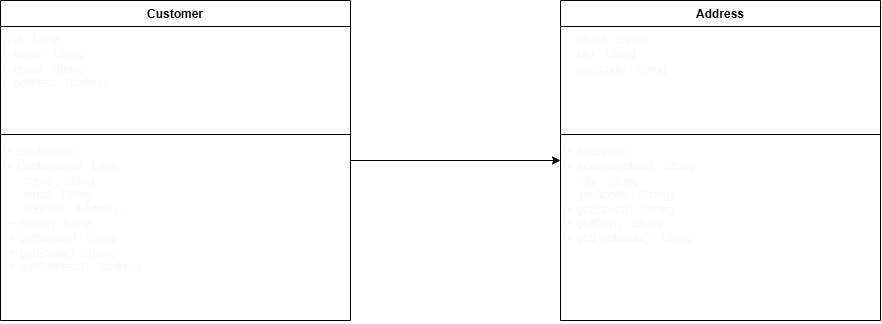

The diagram above was exported from draw.io. Its source (the exported page's mxGraphModel, read from the mxfile embedded in the PNG):
<mxGraphModel dx="1241" dy="840" grid="1" gridSize="10" guides="1" tooltips="1" connect="1" arrows="1" fold="1" page="1" pageScale="1" pageWidth="850" pageHeight="1100" math="0" shadow="0">
  <root>
    <mxCell id="0" />
    <mxCell id="1" parent="0" />
    <mxCell id="R5q2JGOo0j8ch8EtNsQc-17" parent="1" style="swimlane;fontStyle=1;align=center;verticalAlign=top;childLayout=stackLayout;horizontal=1;startSize=26;horizontalStack=0;resizeParent=1;resizeParentMax=0;resizeLast=0;collapsible=1;marginBottom=0;whiteSpace=wrap;html=1;" value="Address" vertex="1">
      <mxGeometry height="320" width="320" x="640" y="80" as="geometry" />
    </mxCell>
    <mxCell id="R5q2JGOo0j8ch8EtNsQc-18" parent="R5q2JGOo0j8ch8EtNsQc-17" style="text;strokeColor=none;fillColor=none;align=left;verticalAlign=top;spacingLeft=4;spacingRight=4;overflow=hidden;rotatable=0;points=[[0,0.5],[1,0.5]];portConstraint=eastwest;whiteSpace=wrap;html=1;" value="&lt;div&gt;&lt;span style=&quot;color: light-dark(rgb(249, 250, 251), rgb(255, 255, 255));&quot;&gt;&amp;nbsp;- street : String&amp;nbsp; &amp;nbsp; &amp;nbsp; &amp;nbsp; &amp;nbsp; &amp;nbsp; &amp;nbsp;&amp;nbsp;&lt;/span&gt;&lt;/div&gt;&lt;div&gt;&lt;span style=&quot;color: light-dark(rgb(249, 250, 251), rgb(255, 255, 255));&quot;&gt;&amp;nbsp;- city : String&amp;nbsp; &amp;nbsp; &amp;nbsp; &amp;nbsp; &amp;nbsp; &amp;nbsp; &amp;nbsp; &amp;nbsp;&amp;nbsp;&lt;/span&gt;&lt;/div&gt;&lt;div&gt;&lt;span style=&quot;color: light-dark(rgb(249, 250, 251), rgb(255, 255, 255));&quot;&gt;&amp;nbsp;- postcode : String&amp;nbsp;&amp;nbsp;&lt;/span&gt;&lt;/div&gt;" vertex="1">
      <mxGeometry height="104" width="320" y="26" as="geometry" />
    </mxCell>
    <mxCell id="R5q2JGOo0j8ch8EtNsQc-19" parent="R5q2JGOo0j8ch8EtNsQc-17" style="line;strokeWidth=1;fillColor=none;align=left;verticalAlign=middle;spacingTop=-1;spacingLeft=3;spacingRight=3;rotatable=0;labelPosition=right;points=[];portConstraint=eastwest;strokeColor=inherit;" value="" vertex="1">
      <mxGeometry height="8" width="320" y="130" as="geometry" />
    </mxCell>
    <mxCell id="R5q2JGOo0j8ch8EtNsQc-20" parent="R5q2JGOo0j8ch8EtNsQc-17" style="text;strokeColor=none;fillColor=none;align=left;verticalAlign=top;spacingLeft=4;spacingRight=4;overflow=hidden;rotatable=0;points=[[0,0.5],[1,0.5]];portConstraint=eastwest;whiteSpace=wrap;html=1;" value="&lt;div&gt;&lt;span style=&quot;color: light-dark(rgb(249, 250, 251), rgb(255, 255, 255));&quot;&gt;+ Address()&amp;nbsp; &amp;nbsp; &amp;nbsp; &amp;nbsp; &amp;nbsp; &amp;nbsp; &amp;nbsp; &amp;nbsp; &amp;nbsp; &amp;nbsp;&amp;nbsp;&lt;/span&gt;&lt;/div&gt;&lt;div&gt;&lt;span style=&quot;color: light-dark(rgb(249, 250, 251), rgb(255, 255, 255));&quot;&gt;+ Address(street : String,&amp;nbsp; &amp;nbsp; &amp;nbsp;&lt;/span&gt;&lt;/div&gt;&lt;div&gt;&lt;span style=&quot;color: light-dark(rgb(249, 250, 251), rgb(255, 255, 255));&quot;&gt;&amp;nbsp; &amp;nbsp; city : String,&amp;nbsp; &amp;nbsp; &amp;nbsp; &amp;nbsp; &amp;nbsp; &amp;nbsp; &amp;nbsp;&lt;/span&gt;&lt;/div&gt;&lt;div&gt;&lt;span style=&quot;color: light-dark(rgb(249, 250, 251), rgb(255, 255, 255));&quot;&gt;&amp;nbsp; &amp;nbsp; postcode : String)&amp;nbsp; &amp;nbsp; &amp;nbsp; &amp;nbsp; &amp;nbsp;&lt;/span&gt;&lt;/div&gt;&lt;div&gt;&lt;span style=&quot;color: light-dark(rgb(249, 250, 251), rgb(255, 255, 255));&quot;&gt;+ getStreet() : String&amp;nbsp; &amp;nbsp; &amp;nbsp; &amp;nbsp; &amp;nbsp;&lt;/span&gt;&lt;/div&gt;&lt;div&gt;&lt;span style=&quot;color: light-dark(rgb(249, 250, 251), rgb(255, 255, 255));&quot;&gt;+ getCity() : String&amp;nbsp; &amp;nbsp; &amp;nbsp; &amp;nbsp; &amp;nbsp; &amp;nbsp;&lt;/span&gt;&lt;/div&gt;&lt;div&gt;&lt;span style=&quot;color: light-dark(rgb(249, 250, 251), rgb(255, 255, 255));&quot;&gt;+ getPostcode() : String&amp;nbsp;&amp;nbsp;&lt;/span&gt;&lt;/div&gt;" vertex="1">
      <mxGeometry height="182" width="320" y="138" as="geometry" />
    </mxCell>
    <mxCell id="R5q2JGOo0j8ch8EtNsQc-25" parent="1" style="swimlane;fontStyle=1;align=center;verticalAlign=top;childLayout=stackLayout;horizontal=1;startSize=26;horizontalStack=0;resizeParent=1;resizeParentMax=0;resizeLast=0;collapsible=1;marginBottom=0;whiteSpace=wrap;html=1;" value="Customer" vertex="1">
      <mxGeometry height="320" width="350" x="80" y="80" as="geometry" />
    </mxCell>
    <mxCell id="R5q2JGOo0j8ch8EtNsQc-26" parent="R5q2JGOo0j8ch8EtNsQc-25" style="text;strokeColor=none;fillColor=none;align=left;verticalAlign=top;spacingLeft=4;spacingRight=4;overflow=hidden;rotatable=0;points=[[0,0.5],[1,0.5]];portConstraint=eastwest;whiteSpace=wrap;html=1;" value="&lt;div&gt;&lt;span style=&quot;color: light-dark(rgb(249, 250, 251), rgb(255, 255, 255));&quot;&gt;- id : Long&amp;nbsp;&lt;/span&gt;&lt;/div&gt;&lt;div&gt;&lt;span style=&quot;color: light-dark(rgb(249, 250, 251), rgb(255, 255, 255));&quot;&gt;- name : String&lt;/span&gt;&lt;/div&gt;&lt;div&gt;&lt;span style=&quot;color: light-dark(rgb(249, 250, 251), rgb(255, 255, 255));&quot;&gt;- email : String&lt;/span&gt;&lt;/div&gt;&lt;div&gt;&lt;span style=&quot;color: light-dark(rgb(249, 250, 251), rgb(255, 255, 255));&quot;&gt;- address : Addres&lt;/span&gt;&lt;span style=&quot;color: light-dark(rgb(249, 250, 251), rgb(255, 255, 255));&quot;&gt;s&lt;/span&gt;&amp;nbsp;&lt;/div&gt;" vertex="1">
      <mxGeometry height="104" width="350" y="26" as="geometry" />
    </mxCell>
    <mxCell id="R5q2JGOo0j8ch8EtNsQc-27" parent="R5q2JGOo0j8ch8EtNsQc-25" style="line;strokeWidth=1;fillColor=none;align=left;verticalAlign=middle;spacingTop=-1;spacingLeft=3;spacingRight=3;rotatable=0;labelPosition=right;points=[];portConstraint=eastwest;strokeColor=inherit;" value="" vertex="1">
      <mxGeometry height="8" width="350" y="130" as="geometry" />
    </mxCell>
    <mxCell id="R5q2JGOo0j8ch8EtNsQc-28" parent="R5q2JGOo0j8ch8EtNsQc-25" style="text;strokeColor=none;fillColor=none;align=left;verticalAlign=top;spacingLeft=4;spacingRight=4;overflow=hidden;rotatable=0;points=[[0,0.5],[1,0.5]];portConstraint=eastwest;whiteSpace=wrap;html=1;" value="&lt;div&gt;&lt;span style=&quot;color: light-dark(rgb(249, 250, 251), rgb(255, 255, 255));&quot;&gt;+ Customer()&amp;nbsp; &amp;nbsp; &amp;nbsp; &amp;nbsp; &amp;nbsp; &amp;nbsp;&amp;nbsp;&lt;/span&gt;&lt;/div&gt;&lt;div&gt;&lt;span style=&quot;color: light-dark(rgb(249, 250, 251), rgb(255, 255, 255));&quot;&gt;+ Customer(id : Long,&amp;nbsp; &amp;nbsp; &amp;nbsp;&lt;/span&gt;&lt;/div&gt;&lt;div&gt;&lt;span style=&quot;color: light-dark(rgb(249, 250, 251), rgb(255, 255, 255));&quot;&gt;&amp;nbsp; &amp;nbsp; &amp;nbsp;name : String,&amp;nbsp; &amp;nbsp; &amp;nbsp; &amp;nbsp; &amp;nbsp;&amp;nbsp;&lt;/span&gt;&lt;/div&gt;&lt;div&gt;&lt;span style=&quot;color: light-dark(rgb(249, 250, 251), rgb(255, 255, 255));&quot;&gt;&amp;nbsp; &amp;nbsp; &amp;nbsp;email : String,&amp;nbsp; &amp;nbsp; &amp;nbsp;&lt;/span&gt;&lt;/div&gt;&lt;div&gt;&lt;span style=&quot;color: light-dark(rgb(249, 250, 251), rgb(255, 255, 255));&quot;&gt;&amp;nbsp; &amp;nbsp; &amp;nbsp;address : Address)&amp;nbsp; &amp;nbsp; &amp;nbsp;&amp;nbsp;&lt;/span&gt;&lt;/div&gt;&lt;div&gt;&lt;span style=&quot;color: light-dark(rgb(249, 250, 251), rgb(255, 255, 255));&quot;&gt;&amp;nbsp;+ getId() : Long&amp;nbsp; &amp;nbsp; &amp;nbsp; &amp;nbsp; &amp;nbsp;&amp;nbsp;&lt;/span&gt;&lt;/div&gt;&lt;div&gt;&lt;span style=&quot;color: light-dark(rgb(249, 250, 251), rgb(255, 255, 255));&quot;&gt;&amp;nbsp;+ getName() : String&amp;nbsp; &amp;nbsp; &amp;nbsp;&lt;/span&gt;&lt;/div&gt;&lt;div&gt;&lt;span style=&quot;color: light-dark(rgb(249, 250, 251), rgb(255, 255, 255));&quot;&gt;&amp;nbsp;+ getEmail() : String&amp;nbsp; &amp;nbsp;&amp;nbsp;&lt;/span&gt;&lt;/div&gt;&lt;div&gt;&lt;span style=&quot;color: light-dark(rgb(249, 250, 251), rgb(255, 255, 255));&quot;&gt;&amp;nbsp;+ getAddress() : Address&amp;nbsp;&lt;/span&gt;&lt;/div&gt;" vertex="1">
      <mxGeometry height="182" width="350" y="138" as="geometry" />
    </mxCell>
    <mxCell id="R5q2JGOo0j8ch8EtNsQc-29" edge="1" parent="1" style="endArrow=classic;html=1;rounded=0;entryX=0;entryY=0.5;entryDx=0;entryDy=0;" target="R5q2JGOo0j8ch8EtNsQc-17" value="">
      <mxGeometry height="50" relative="1" width="50" as="geometry">
        <mxPoint x="430" y="240" as="sourcePoint" />
        <mxPoint x="480" y="190" as="targetPoint" />
      </mxGeometry>
    </mxCell>
  </root>
</mxGraphModel>